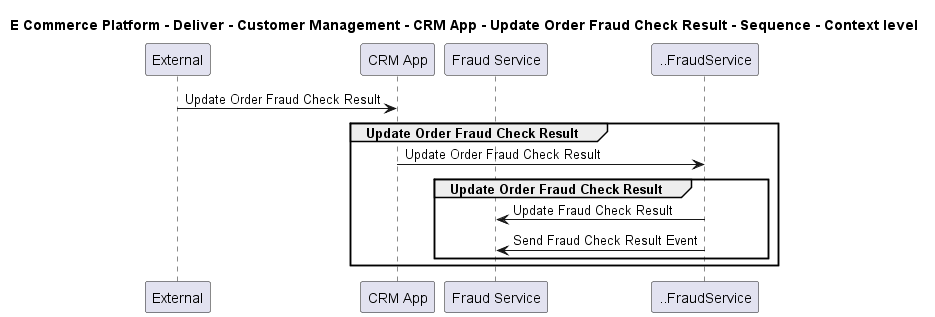

The diagram above was rendered by PlantUML. Its source (embedded in the PNG):
@startuml

title E Commerce Platform - Deliver - Customer Management - CRM App - Update Order Fraud Check Result - Sequence - Context level

participant "External" as C4InterFlow.SoftwareSystems.ExternalSystem
participant "CRM App" as ECommercePlatform.Deliver.CustomerManagement.SoftwareSystems.CRMApp
participant "Fraud Service" as ECommercePlatform.Deliver.FraudManagement.SoftwareSystems.FraudService

C4InterFlow.SoftwareSystems.ExternalSystem -> ECommercePlatform.Deliver.CustomerManagement.SoftwareSystems.CRMApp : Update Order Fraud Check Result
group Update Order Fraud Check Result
ECommercePlatform.Deliver.CustomerManagement.SoftwareSystems.CRMApp -> ..FraudService : Update Order Fraud Check Result
group Update Order Fraud Check Result
..FraudService -> ECommercePlatform.Deliver.FraudManagement.SoftwareSystems.FraudService : Update Fraud Check Result
..FraudService -> ECommercePlatform.Deliver.FraudManagement.SoftwareSystems.FraudService : Send Fraud Check Result Event
end
end


@enduml